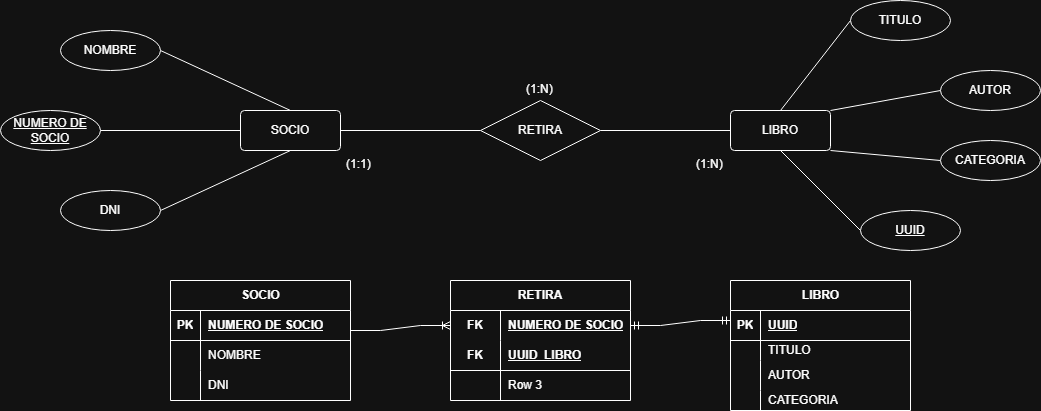

The diagram above was exported from draw.io. Its source (the exported page's mxGraphModel, read from the mxfile embedded in the PNG):
<mxGraphModel dx="1272" dy="473" grid="1" gridSize="10" guides="1" tooltips="1" connect="1" arrows="1" fold="1" page="0" pageScale="1" pageWidth="827" pageHeight="1169" math="0" shadow="0">
  <root>
    <mxCell id="0" />
    <mxCell id="1" parent="0" />
    <mxCell id="Ovfkt4ZnTdw3EN6rN7MP-4" style="rounded=0;orthogonalLoop=1;jettySize=auto;html=1;exitX=1;exitY=0.5;exitDx=0;exitDy=0;entryX=0;entryY=0.5;entryDx=0;entryDy=0;endArrow=none;startFill=0;" parent="1" source="Ovfkt4ZnTdw3EN6rN7MP-1" target="Ovfkt4ZnTdw3EN6rN7MP-3" edge="1">
      <mxGeometry relative="1" as="geometry" />
    </mxCell>
    <mxCell id="Ovfkt4ZnTdw3EN6rN7MP-1" value="SOCIO" style="rounded=1;arcSize=10;whiteSpace=wrap;html=1;align=center;" parent="1" vertex="1">
      <mxGeometry x="-60" y="160" width="100" height="40" as="geometry" />
    </mxCell>
    <mxCell id="Ovfkt4ZnTdw3EN6rN7MP-2" value="LIBRO" style="rounded=1;arcSize=10;whiteSpace=wrap;html=1;align=center;" parent="1" vertex="1">
      <mxGeometry x="430" y="160" width="100" height="40" as="geometry" />
    </mxCell>
    <mxCell id="Ovfkt4ZnTdw3EN6rN7MP-5" style="rounded=0;orthogonalLoop=1;jettySize=auto;html=1;exitX=1;exitY=0.5;exitDx=0;exitDy=0;endArrow=none;startFill=0;" parent="1" source="Ovfkt4ZnTdw3EN6rN7MP-3" target="Ovfkt4ZnTdw3EN6rN7MP-2" edge="1">
      <mxGeometry relative="1" as="geometry" />
    </mxCell>
    <mxCell id="Ovfkt4ZnTdw3EN6rN7MP-3" value="RETIRA" style="shape=rhombus;perimeter=rhombusPerimeter;whiteSpace=wrap;html=1;align=center;" parent="1" vertex="1">
      <mxGeometry x="180" y="150" width="120" height="60" as="geometry" />
    </mxCell>
    <mxCell id="Ovfkt4ZnTdw3EN6rN7MP-16" style="rounded=0;orthogonalLoop=1;jettySize=auto;html=1;exitX=1;exitY=0.5;exitDx=0;exitDy=0;entryX=0.5;entryY=0;entryDx=0;entryDy=0;endArrow=none;startFill=0;" parent="1" source="Ovfkt4ZnTdw3EN6rN7MP-7" target="Ovfkt4ZnTdw3EN6rN7MP-1" edge="1">
      <mxGeometry relative="1" as="geometry" />
    </mxCell>
    <mxCell id="Ovfkt4ZnTdw3EN6rN7MP-7" value="NOMBRE" style="ellipse;whiteSpace=wrap;html=1;align=center;" parent="1" vertex="1">
      <mxGeometry x="-240" y="80" width="100" height="40" as="geometry" />
    </mxCell>
    <mxCell id="Ovfkt4ZnTdw3EN6rN7MP-17" style="rounded=0;orthogonalLoop=1;jettySize=auto;html=1;exitX=1;exitY=0.5;exitDx=0;exitDy=0;entryX=0;entryY=0.5;entryDx=0;entryDy=0;endArrow=none;startFill=0;" parent="1" source="Ovfkt4ZnTdw3EN6rN7MP-8" target="Ovfkt4ZnTdw3EN6rN7MP-1" edge="1">
      <mxGeometry relative="1" as="geometry" />
    </mxCell>
    <mxCell id="Ovfkt4ZnTdw3EN6rN7MP-8" value="NUMERO DE SOCIO" style="ellipse;whiteSpace=wrap;html=1;align=center;fontStyle=4;" parent="1" vertex="1">
      <mxGeometry x="-300" y="160" width="100" height="40" as="geometry" />
    </mxCell>
    <mxCell id="Ovfkt4ZnTdw3EN6rN7MP-18" style="rounded=0;orthogonalLoop=1;jettySize=auto;html=1;exitX=1;exitY=0.5;exitDx=0;exitDy=0;entryX=0.5;entryY=1;entryDx=0;entryDy=0;endArrow=none;startFill=0;" parent="1" source="Ovfkt4ZnTdw3EN6rN7MP-9" target="Ovfkt4ZnTdw3EN6rN7MP-1" edge="1">
      <mxGeometry relative="1" as="geometry" />
    </mxCell>
    <mxCell id="Ovfkt4ZnTdw3EN6rN7MP-9" value="DNI" style="ellipse;whiteSpace=wrap;html=1;align=center;" parent="1" vertex="1">
      <mxGeometry x="-240" y="240" width="100" height="40" as="geometry" />
    </mxCell>
    <mxCell id="Ovfkt4ZnTdw3EN6rN7MP-19" style="rounded=0;orthogonalLoop=1;jettySize=auto;html=1;exitX=0;exitY=0.5;exitDx=0;exitDy=0;entryX=0.5;entryY=0;entryDx=0;entryDy=0;endArrow=none;startFill=0;" parent="1" source="Ovfkt4ZnTdw3EN6rN7MP-10" target="Ovfkt4ZnTdw3EN6rN7MP-2" edge="1">
      <mxGeometry relative="1" as="geometry" />
    </mxCell>
    <mxCell id="Ovfkt4ZnTdw3EN6rN7MP-10" value="TITULO" style="ellipse;whiteSpace=wrap;html=1;align=center;" parent="1" vertex="1">
      <mxGeometry x="550" y="50" width="100" height="40" as="geometry" />
    </mxCell>
    <mxCell id="Ovfkt4ZnTdw3EN6rN7MP-20" style="rounded=0;orthogonalLoop=1;jettySize=auto;html=1;exitX=0;exitY=0.5;exitDx=0;exitDy=0;entryX=1;entryY=0;entryDx=0;entryDy=0;endArrow=none;startFill=0;" parent="1" source="Ovfkt4ZnTdw3EN6rN7MP-11" target="Ovfkt4ZnTdw3EN6rN7MP-2" edge="1">
      <mxGeometry relative="1" as="geometry" />
    </mxCell>
    <mxCell id="Ovfkt4ZnTdw3EN6rN7MP-11" value="AUTOR" style="ellipse;whiteSpace=wrap;html=1;align=center;" parent="1" vertex="1">
      <mxGeometry x="640" y="120" width="100" height="40" as="geometry" />
    </mxCell>
    <mxCell id="Ovfkt4ZnTdw3EN6rN7MP-21" style="rounded=0;orthogonalLoop=1;jettySize=auto;html=1;exitX=0;exitY=0.5;exitDx=0;exitDy=0;entryX=1;entryY=1;entryDx=0;entryDy=0;endArrow=none;startFill=0;" parent="1" source="Ovfkt4ZnTdw3EN6rN7MP-12" target="Ovfkt4ZnTdw3EN6rN7MP-2" edge="1">
      <mxGeometry relative="1" as="geometry" />
    </mxCell>
    <mxCell id="Ovfkt4ZnTdw3EN6rN7MP-12" value="CATEGORIA" style="ellipse;whiteSpace=wrap;html=1;align=center;" parent="1" vertex="1">
      <mxGeometry x="640" y="190" width="100" height="40" as="geometry" />
    </mxCell>
    <mxCell id="Ovfkt4ZnTdw3EN6rN7MP-22" style="rounded=0;orthogonalLoop=1;jettySize=auto;html=1;exitX=0;exitY=0.5;exitDx=0;exitDy=0;entryX=0.5;entryY=1;entryDx=0;entryDy=0;endArrow=none;startFill=0;" parent="1" source="Ovfkt4ZnTdw3EN6rN7MP-15" target="Ovfkt4ZnTdw3EN6rN7MP-2" edge="1">
      <mxGeometry relative="1" as="geometry" />
    </mxCell>
    <mxCell id="Ovfkt4ZnTdw3EN6rN7MP-15" value="UUID" style="ellipse;whiteSpace=wrap;html=1;align=center;fontStyle=4;" parent="1" vertex="1">
      <mxGeometry x="560" y="260" width="100" height="40" as="geometry" />
    </mxCell>
    <mxCell id="Ovfkt4ZnTdw3EN6rN7MP-23" value="(1:N)" style="text;strokeColor=none;fillColor=none;spacingLeft=4;spacingRight=4;overflow=hidden;rotatable=0;points=[[0,0.5],[1,0.5]];portConstraint=eastwest;fontSize=12;whiteSpace=wrap;html=1;" parent="1" vertex="1">
      <mxGeometry x="390" y="200" width="40" height="30" as="geometry" />
    </mxCell>
    <mxCell id="Ovfkt4ZnTdw3EN6rN7MP-24" value="(1:N)" style="text;strokeColor=none;fillColor=none;spacingLeft=4;spacingRight=4;overflow=hidden;rotatable=0;points=[[0,0.5],[1,0.5]];portConstraint=eastwest;fontSize=12;whiteSpace=wrap;html=1;" parent="1" vertex="1">
      <mxGeometry x="220" y="125" width="40" height="30" as="geometry" />
    </mxCell>
    <mxCell id="Ovfkt4ZnTdw3EN6rN7MP-25" value="(1:1)" style="text;strokeColor=none;fillColor=none;spacingLeft=4;spacingRight=4;overflow=hidden;rotatable=0;points=[[0,0.5],[1,0.5]];portConstraint=eastwest;fontSize=12;whiteSpace=wrap;html=1;" parent="1" vertex="1">
      <mxGeometry x="40" y="200" width="40" height="30" as="geometry" />
    </mxCell>
    <mxCell id="_PLA49nxzJPj51NSzdZG-1" value="RETIRA" style="shape=table;startSize=30;container=1;collapsible=1;childLayout=tableLayout;fixedRows=1;rowLines=0;fontStyle=1;align=center;resizeLast=1;html=1;whiteSpace=wrap;" parent="1" vertex="1">
      <mxGeometry x="150" y="330" width="180" height="120" as="geometry">
        <mxRectangle x="150" y="330" width="80" height="30" as="alternateBounds" />
      </mxGeometry>
    </mxCell>
    <mxCell id="_PLA49nxzJPj51NSzdZG-2" value="" style="shape=tableRow;horizontal=0;startSize=0;swimlaneHead=0;swimlaneBody=0;fillColor=none;collapsible=0;dropTarget=0;points=[[0,0.5],[1,0.5]];portConstraint=eastwest;top=0;left=0;right=0;bottom=0;html=1;" parent="_PLA49nxzJPj51NSzdZG-1" vertex="1">
      <mxGeometry y="30" width="180" height="30" as="geometry" />
    </mxCell>
    <mxCell id="_PLA49nxzJPj51NSzdZG-3" value="FK" style="shape=partialRectangle;connectable=0;fillColor=none;top=0;left=0;bottom=0;right=0;fontStyle=1;overflow=hidden;html=1;whiteSpace=wrap;" parent="_PLA49nxzJPj51NSzdZG-2" vertex="1">
      <mxGeometry width="50" height="30" as="geometry">
        <mxRectangle width="50" height="30" as="alternateBounds" />
      </mxGeometry>
    </mxCell>
    <mxCell id="_PLA49nxzJPj51NSzdZG-4" value="NUMERO DE SOCIO" style="shape=partialRectangle;connectable=0;fillColor=none;top=0;left=0;bottom=0;right=0;align=left;spacingLeft=6;fontStyle=5;overflow=hidden;html=1;whiteSpace=wrap;" parent="_PLA49nxzJPj51NSzdZG-2" vertex="1">
      <mxGeometry x="50" width="130" height="30" as="geometry">
        <mxRectangle width="130" height="30" as="alternateBounds" />
      </mxGeometry>
    </mxCell>
    <mxCell id="_PLA49nxzJPj51NSzdZG-5" value="" style="shape=tableRow;horizontal=0;startSize=0;swimlaneHead=0;swimlaneBody=0;fillColor=none;collapsible=0;dropTarget=0;points=[[0,0.5],[1,0.5]];portConstraint=eastwest;top=0;left=0;right=0;bottom=1;html=1;" parent="_PLA49nxzJPj51NSzdZG-1" vertex="1">
      <mxGeometry y="60" width="180" height="30" as="geometry" />
    </mxCell>
    <mxCell id="_PLA49nxzJPj51NSzdZG-6" value="FK" style="shape=partialRectangle;connectable=0;fillColor=none;top=0;left=0;bottom=0;right=0;fontStyle=1;overflow=hidden;html=1;whiteSpace=wrap;" parent="_PLA49nxzJPj51NSzdZG-5" vertex="1">
      <mxGeometry width="50" height="30" as="geometry">
        <mxRectangle width="50" height="30" as="alternateBounds" />
      </mxGeometry>
    </mxCell>
    <mxCell id="_PLA49nxzJPj51NSzdZG-7" value="UUID_LIBRO" style="shape=partialRectangle;connectable=0;fillColor=none;top=0;left=0;bottom=0;right=0;align=left;spacingLeft=6;fontStyle=5;overflow=hidden;html=1;whiteSpace=wrap;" parent="_PLA49nxzJPj51NSzdZG-5" vertex="1">
      <mxGeometry x="50" width="130" height="30" as="geometry">
        <mxRectangle width="130" height="30" as="alternateBounds" />
      </mxGeometry>
    </mxCell>
    <mxCell id="_PLA49nxzJPj51NSzdZG-8" value="" style="shape=tableRow;horizontal=0;startSize=0;swimlaneHead=0;swimlaneBody=0;fillColor=none;collapsible=0;dropTarget=0;points=[[0,0.5],[1,0.5]];portConstraint=eastwest;top=0;left=0;right=0;bottom=0;html=1;" parent="_PLA49nxzJPj51NSzdZG-1" vertex="1">
      <mxGeometry y="90" width="180" height="30" as="geometry" />
    </mxCell>
    <mxCell id="_PLA49nxzJPj51NSzdZG-9" value="" style="shape=partialRectangle;connectable=0;fillColor=none;top=0;left=0;bottom=0;right=0;editable=1;overflow=hidden;html=1;whiteSpace=wrap;" parent="_PLA49nxzJPj51NSzdZG-8" vertex="1">
      <mxGeometry width="50" height="30" as="geometry">
        <mxRectangle width="50" height="30" as="alternateBounds" />
      </mxGeometry>
    </mxCell>
    <mxCell id="_PLA49nxzJPj51NSzdZG-10" value="Row 3" style="shape=partialRectangle;connectable=0;fillColor=none;top=0;left=0;bottom=0;right=0;align=left;spacingLeft=6;overflow=hidden;html=1;whiteSpace=wrap;" parent="_PLA49nxzJPj51NSzdZG-8" vertex="1">
      <mxGeometry x="50" width="130" height="30" as="geometry">
        <mxRectangle width="130" height="30" as="alternateBounds" />
      </mxGeometry>
    </mxCell>
    <mxCell id="_PLA49nxzJPj51NSzdZG-14" value="SOCIO" style="shape=table;startSize=30;container=1;collapsible=1;childLayout=tableLayout;fixedRows=1;rowLines=0;fontStyle=1;align=center;resizeLast=1;html=1;" parent="1" vertex="1">
      <mxGeometry x="-130" y="330" width="180" height="120" as="geometry" />
    </mxCell>
    <mxCell id="_PLA49nxzJPj51NSzdZG-15" value="" style="shape=tableRow;horizontal=0;startSize=0;swimlaneHead=0;swimlaneBody=0;fillColor=none;collapsible=0;dropTarget=0;points=[[0,0.5],[1,0.5]];portConstraint=eastwest;top=0;left=0;right=0;bottom=1;" parent="_PLA49nxzJPj51NSzdZG-14" vertex="1">
      <mxGeometry y="30" width="180" height="30" as="geometry" />
    </mxCell>
    <mxCell id="_PLA49nxzJPj51NSzdZG-16" value="PK" style="shape=partialRectangle;connectable=0;fillColor=none;top=0;left=0;bottom=0;right=0;fontStyle=1;overflow=hidden;whiteSpace=wrap;html=1;" parent="_PLA49nxzJPj51NSzdZG-15" vertex="1">
      <mxGeometry width="30" height="30" as="geometry">
        <mxRectangle width="30" height="30" as="alternateBounds" />
      </mxGeometry>
    </mxCell>
    <mxCell id="_PLA49nxzJPj51NSzdZG-17" value="NUMERO DE SOCIO" style="shape=partialRectangle;connectable=0;fillColor=none;top=0;left=0;bottom=0;right=0;align=left;spacingLeft=6;fontStyle=5;overflow=hidden;whiteSpace=wrap;html=1;" parent="_PLA49nxzJPj51NSzdZG-15" vertex="1">
      <mxGeometry x="30" width="150" height="30" as="geometry">
        <mxRectangle width="150" height="30" as="alternateBounds" />
      </mxGeometry>
    </mxCell>
    <mxCell id="_PLA49nxzJPj51NSzdZG-18" value="" style="shape=tableRow;horizontal=0;startSize=0;swimlaneHead=0;swimlaneBody=0;fillColor=none;collapsible=0;dropTarget=0;points=[[0,0.5],[1,0.5]];portConstraint=eastwest;top=0;left=0;right=0;bottom=0;" parent="_PLA49nxzJPj51NSzdZG-14" vertex="1">
      <mxGeometry y="60" width="180" height="30" as="geometry" />
    </mxCell>
    <mxCell id="_PLA49nxzJPj51NSzdZG-19" value="" style="shape=partialRectangle;connectable=0;fillColor=none;top=0;left=0;bottom=0;right=0;editable=1;overflow=hidden;whiteSpace=wrap;html=1;" parent="_PLA49nxzJPj51NSzdZG-18" vertex="1">
      <mxGeometry width="30" height="30" as="geometry">
        <mxRectangle width="30" height="30" as="alternateBounds" />
      </mxGeometry>
    </mxCell>
    <mxCell id="_PLA49nxzJPj51NSzdZG-20" value="NOMBRE" style="shape=partialRectangle;connectable=0;fillColor=none;top=0;left=0;bottom=0;right=0;align=left;spacingLeft=6;overflow=hidden;whiteSpace=wrap;html=1;" parent="_PLA49nxzJPj51NSzdZG-18" vertex="1">
      <mxGeometry x="30" width="150" height="30" as="geometry">
        <mxRectangle width="150" height="30" as="alternateBounds" />
      </mxGeometry>
    </mxCell>
    <mxCell id="_PLA49nxzJPj51NSzdZG-21" value="" style="shape=tableRow;horizontal=0;startSize=0;swimlaneHead=0;swimlaneBody=0;fillColor=none;collapsible=0;dropTarget=0;points=[[0,0.5],[1,0.5]];portConstraint=eastwest;top=0;left=0;right=0;bottom=0;" parent="_PLA49nxzJPj51NSzdZG-14" vertex="1">
      <mxGeometry y="90" width="180" height="30" as="geometry" />
    </mxCell>
    <mxCell id="_PLA49nxzJPj51NSzdZG-22" value="" style="shape=partialRectangle;connectable=0;fillColor=none;top=0;left=0;bottom=0;right=0;editable=1;overflow=hidden;whiteSpace=wrap;html=1;" parent="_PLA49nxzJPj51NSzdZG-21" vertex="1">
      <mxGeometry width="30" height="30" as="geometry">
        <mxRectangle width="30" height="30" as="alternateBounds" />
      </mxGeometry>
    </mxCell>
    <mxCell id="_PLA49nxzJPj51NSzdZG-23" value="DNI" style="shape=partialRectangle;connectable=0;fillColor=none;top=0;left=0;bottom=0;right=0;align=left;spacingLeft=6;overflow=hidden;whiteSpace=wrap;html=1;" parent="_PLA49nxzJPj51NSzdZG-21" vertex="1">
      <mxGeometry x="30" width="150" height="30" as="geometry">
        <mxRectangle width="150" height="30" as="alternateBounds" />
      </mxGeometry>
    </mxCell>
    <mxCell id="_PLA49nxzJPj51NSzdZG-27" value="LIBRO" style="shape=table;startSize=30;container=1;collapsible=1;childLayout=tableLayout;fixedRows=1;rowLines=0;fontStyle=1;align=center;resizeLast=1;html=1;" parent="1" vertex="1">
      <mxGeometry x="430" y="330" width="180" height="130" as="geometry" />
    </mxCell>
    <mxCell id="_PLA49nxzJPj51NSzdZG-28" value="" style="shape=tableRow;horizontal=0;startSize=0;swimlaneHead=0;swimlaneBody=0;fillColor=none;collapsible=0;dropTarget=0;points=[[0,0.5],[1,0.5]];portConstraint=eastwest;top=0;left=0;right=0;bottom=1;" parent="_PLA49nxzJPj51NSzdZG-27" vertex="1">
      <mxGeometry y="30" width="180" height="30" as="geometry" />
    </mxCell>
    <mxCell id="_PLA49nxzJPj51NSzdZG-29" value="PK" style="shape=partialRectangle;connectable=0;fillColor=none;top=0;left=0;bottom=0;right=0;fontStyle=1;overflow=hidden;whiteSpace=wrap;html=1;" parent="_PLA49nxzJPj51NSzdZG-28" vertex="1">
      <mxGeometry width="30" height="30" as="geometry">
        <mxRectangle width="30" height="30" as="alternateBounds" />
      </mxGeometry>
    </mxCell>
    <mxCell id="_PLA49nxzJPj51NSzdZG-30" value="UUID" style="shape=partialRectangle;connectable=0;fillColor=none;top=0;left=0;bottom=0;right=0;align=left;spacingLeft=6;fontStyle=5;overflow=hidden;whiteSpace=wrap;html=1;" parent="_PLA49nxzJPj51NSzdZG-28" vertex="1">
      <mxGeometry x="30" width="150" height="30" as="geometry">
        <mxRectangle width="150" height="30" as="alternateBounds" />
      </mxGeometry>
    </mxCell>
    <mxCell id="_PLA49nxzJPj51NSzdZG-31" value="" style="shape=tableRow;horizontal=0;startSize=0;swimlaneHead=0;swimlaneBody=0;fillColor=none;collapsible=0;dropTarget=0;points=[[0,0.5],[1,0.5]];portConstraint=eastwest;top=0;left=0;right=0;bottom=0;" parent="_PLA49nxzJPj51NSzdZG-27" vertex="1">
      <mxGeometry y="60" width="180" height="20" as="geometry" />
    </mxCell>
    <mxCell id="_PLA49nxzJPj51NSzdZG-32" value="" style="shape=partialRectangle;connectable=0;fillColor=none;top=0;left=0;bottom=0;right=0;editable=1;overflow=hidden;whiteSpace=wrap;html=1;" parent="_PLA49nxzJPj51NSzdZG-31" vertex="1">
      <mxGeometry width="30" height="20" as="geometry">
        <mxRectangle width="30" height="20" as="alternateBounds" />
      </mxGeometry>
    </mxCell>
    <mxCell id="_PLA49nxzJPj51NSzdZG-33" value="TITULO" style="shape=partialRectangle;connectable=0;fillColor=none;top=0;left=0;bottom=0;right=0;align=left;spacingLeft=6;overflow=hidden;whiteSpace=wrap;html=1;" parent="_PLA49nxzJPj51NSzdZG-31" vertex="1">
      <mxGeometry x="30" width="150" height="20" as="geometry">
        <mxRectangle width="150" height="20" as="alternateBounds" />
      </mxGeometry>
    </mxCell>
    <mxCell id="_PLA49nxzJPj51NSzdZG-34" value="" style="shape=tableRow;horizontal=0;startSize=0;swimlaneHead=0;swimlaneBody=0;fillColor=none;collapsible=0;dropTarget=0;points=[[0,0.5],[1,0.5]];portConstraint=eastwest;top=0;left=0;right=0;bottom=0;" parent="_PLA49nxzJPj51NSzdZG-27" vertex="1">
      <mxGeometry y="80" width="180" height="30" as="geometry" />
    </mxCell>
    <mxCell id="_PLA49nxzJPj51NSzdZG-35" value="" style="shape=partialRectangle;connectable=0;fillColor=none;top=0;left=0;bottom=0;right=0;editable=1;overflow=hidden;whiteSpace=wrap;html=1;" parent="_PLA49nxzJPj51NSzdZG-34" vertex="1">
      <mxGeometry width="30" height="30" as="geometry">
        <mxRectangle width="30" height="30" as="alternateBounds" />
      </mxGeometry>
    </mxCell>
    <mxCell id="_PLA49nxzJPj51NSzdZG-36" value="AUTOR" style="shape=partialRectangle;connectable=0;fillColor=none;top=0;left=0;bottom=0;right=0;align=left;spacingLeft=6;overflow=hidden;whiteSpace=wrap;html=1;" parent="_PLA49nxzJPj51NSzdZG-34" vertex="1">
      <mxGeometry x="30" width="150" height="30" as="geometry">
        <mxRectangle width="150" height="30" as="alternateBounds" />
      </mxGeometry>
    </mxCell>
    <mxCell id="_PLA49nxzJPj51NSzdZG-39" value="" style="shape=tableRow;horizontal=0;startSize=0;swimlaneHead=0;swimlaneBody=0;fillColor=none;collapsible=0;dropTarget=0;points=[[0,0.5],[1,0.5]];portConstraint=eastwest;top=0;left=0;right=0;bottom=0;" parent="_PLA49nxzJPj51NSzdZG-27" vertex="1">
      <mxGeometry y="110" width="180" height="20" as="geometry" />
    </mxCell>
    <mxCell id="_PLA49nxzJPj51NSzdZG-40" value="" style="shape=partialRectangle;connectable=0;fillColor=none;top=0;left=0;bottom=0;right=0;editable=1;overflow=hidden;whiteSpace=wrap;html=1;" parent="_PLA49nxzJPj51NSzdZG-39" vertex="1">
      <mxGeometry width="30" height="20" as="geometry">
        <mxRectangle width="30" height="20" as="alternateBounds" />
      </mxGeometry>
    </mxCell>
    <mxCell id="_PLA49nxzJPj51NSzdZG-41" value="CATEGORIA" style="shape=partialRectangle;connectable=0;fillColor=none;top=0;left=0;bottom=0;right=0;align=left;spacingLeft=6;overflow=hidden;whiteSpace=wrap;html=1;" parent="_PLA49nxzJPj51NSzdZG-39" vertex="1">
      <mxGeometry x="30" width="150" height="20" as="geometry">
        <mxRectangle width="150" height="20" as="alternateBounds" />
      </mxGeometry>
    </mxCell>
    <mxCell id="b-UZWh4IxtrgZgC7PL1u-1" value="" style="edgeStyle=entityRelationEdgeStyle;fontSize=12;html=1;endArrow=ERoneToMany;rounded=0;entryX=0;entryY=0.5;entryDx=0;entryDy=0;" edge="1" parent="1" target="_PLA49nxzJPj51NSzdZG-2">
      <mxGeometry width="100" height="100" relative="1" as="geometry">
        <mxPoint x="50" y="380" as="sourcePoint" />
        <mxPoint x="150" y="280" as="targetPoint" />
      </mxGeometry>
    </mxCell>
    <mxCell id="b-UZWh4IxtrgZgC7PL1u-2" value="" style="edgeStyle=entityRelationEdgeStyle;fontSize=12;html=1;endArrow=ERmandOne;startArrow=ERmandOne;rounded=0;exitX=1;exitY=0.5;exitDx=0;exitDy=0;" edge="1" parent="1" source="_PLA49nxzJPj51NSzdZG-2">
      <mxGeometry width="100" height="100" relative="1" as="geometry">
        <mxPoint x="330" y="470" as="sourcePoint" />
        <mxPoint x="430" y="370" as="targetPoint" />
      </mxGeometry>
    </mxCell>
  </root>
</mxGraphModel>